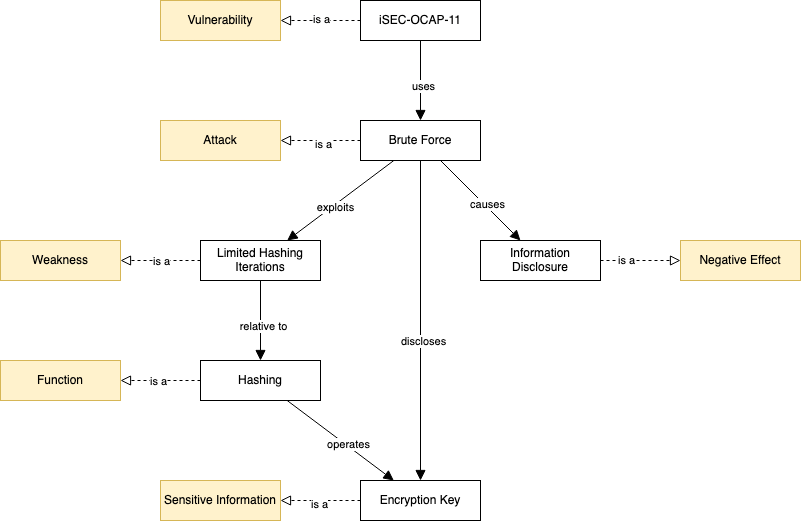

The diagram above was exported from draw.io. Its source (the exported page's mxGraphModel, read from the mxfile embedded in the PNG):
<mxGraphModel dx="1122" dy="634" grid="1" gridSize="10" guides="1" tooltips="1" connect="1" arrows="1" fold="1" page="1" pageScale="1" pageWidth="850" pageHeight="1100" math="0" shadow="0">
  <root>
    <mxCell id="0" />
    <mxCell id="1" parent="0" />
    <mxCell id="G-Mf_3j2edu09l_-M8DM-1" value="Sensitive Information" style="rounded=0;whiteSpace=wrap;html=1;fillColor=#fff2cc;strokeColor=#d6b656;" vertex="1" parent="1">
      <mxGeometry x="400" y="640" width="120" height="40" as="geometry" />
    </mxCell>
    <mxCell id="G-Mf_3j2edu09l_-M8DM-2" value="Encryption Key" style="rounded=0;whiteSpace=wrap;html=1;" vertex="1" parent="1">
      <mxGeometry x="600" y="640" width="120" height="40" as="geometry" />
    </mxCell>
    <mxCell id="G-Mf_3j2edu09l_-M8DM-3" value="Function" style="rounded=0;whiteSpace=wrap;html=1;fillColor=#fff2cc;strokeColor=#d6b656;" vertex="1" parent="1">
      <mxGeometry x="240" y="520" width="120" height="40" as="geometry" />
    </mxCell>
    <mxCell id="G-Mf_3j2edu09l_-M8DM-4" value="Hashing" style="rounded=0;whiteSpace=wrap;html=1;" vertex="1" parent="1">
      <mxGeometry x="440" y="520" width="120" height="40" as="geometry" />
    </mxCell>
    <mxCell id="G-Mf_3j2edu09l_-M8DM-5" value="Weakness" style="rounded=0;whiteSpace=wrap;html=1;fillColor=#fff2cc;strokeColor=#d6b656;" vertex="1" parent="1">
      <mxGeometry x="240" y="400" width="120" height="40" as="geometry" />
    </mxCell>
    <mxCell id="G-Mf_3j2edu09l_-M8DM-6" value="Limited Hashing Iterations" style="rounded=0;whiteSpace=wrap;html=1;" vertex="1" parent="1">
      <mxGeometry x="440" y="400" width="120" height="40" as="geometry" />
    </mxCell>
    <mxCell id="G-Mf_3j2edu09l_-M8DM-7" value="Attack" style="rounded=0;whiteSpace=wrap;html=1;fillColor=#fff2cc;strokeColor=#d6b656;" vertex="1" parent="1">
      <mxGeometry x="400" y="280" width="120" height="40" as="geometry" />
    </mxCell>
    <mxCell id="G-Mf_3j2edu09l_-M8DM-8" value="Brute Force" style="rounded=0;whiteSpace=wrap;html=1;" vertex="1" parent="1">
      <mxGeometry x="600" y="280" width="120" height="40" as="geometry" />
    </mxCell>
    <mxCell id="G-Mf_3j2edu09l_-M8DM-9" value="Vulnerability" style="rounded=0;whiteSpace=wrap;html=1;fillColor=#fff2cc;strokeColor=#d6b656;" vertex="1" parent="1">
      <mxGeometry x="400" y="160" width="120" height="40" as="geometry" />
    </mxCell>
    <mxCell id="G-Mf_3j2edu09l_-M8DM-10" value="iSEC-OCAP-11" style="rounded=0;whiteSpace=wrap;html=1;" vertex="1" parent="1">
      <mxGeometry x="600" y="160" width="120" height="40" as="geometry" />
    </mxCell>
    <mxCell id="G-Mf_3j2edu09l_-M8DM-11" value="Negative Effect" style="rounded=0;whiteSpace=wrap;html=1;fillColor=#fff2cc;strokeColor=#d6b656;" vertex="1" parent="1">
      <mxGeometry x="920" y="400" width="120" height="40" as="geometry" />
    </mxCell>
    <mxCell id="G-Mf_3j2edu09l_-M8DM-12" value="Information Disclosure" style="rounded=0;whiteSpace=wrap;html=1;" vertex="1" parent="1">
      <mxGeometry x="720" y="400" width="120" height="40" as="geometry" />
    </mxCell>
    <mxCell id="G-Mf_3j2edu09l_-M8DM-14" value="" style="endArrow=block;startArrow=none;endFill=0;startFill=0;endSize=8;html=1;verticalAlign=bottom;dashed=1;labelBackgroundColor=none;rounded=0;" edge="1" parent="1" source="G-Mf_3j2edu09l_-M8DM-2" target="G-Mf_3j2edu09l_-M8DM-1">
      <mxGeometry width="160" relative="1" as="geometry">
        <mxPoint x="150" y="140" as="sourcePoint" />
        <mxPoint x="310" y="140" as="targetPoint" />
      </mxGeometry>
    </mxCell>
    <mxCell id="G-Mf_3j2edu09l_-M8DM-41" value="is a" style="edgeLabel;html=1;align=center;verticalAlign=middle;resizable=0;points=[];" vertex="1" connectable="0" parent="G-Mf_3j2edu09l_-M8DM-14">
      <mxGeometry x="0.05" y="3" relative="1" as="geometry">
        <mxPoint as="offset" />
      </mxGeometry>
    </mxCell>
    <mxCell id="G-Mf_3j2edu09l_-M8DM-15" value="" style="endArrow=block;startArrow=none;endFill=0;startFill=0;endSize=8;html=1;verticalAlign=bottom;dashed=1;labelBackgroundColor=none;rounded=0;" edge="1" parent="1" source="G-Mf_3j2edu09l_-M8DM-4" target="G-Mf_3j2edu09l_-M8DM-3">
      <mxGeometry width="160" relative="1" as="geometry">
        <mxPoint x="360" y="180" as="sourcePoint" />
        <mxPoint x="360" y="120" as="targetPoint" />
      </mxGeometry>
    </mxCell>
    <mxCell id="G-Mf_3j2edu09l_-M8DM-42" value="is a" style="edgeLabel;html=1;align=center;verticalAlign=middle;resizable=0;points=[];" vertex="1" connectable="0" parent="G-Mf_3j2edu09l_-M8DM-15">
      <mxGeometry x="0.075" relative="1" as="geometry">
        <mxPoint as="offset" />
      </mxGeometry>
    </mxCell>
    <mxCell id="G-Mf_3j2edu09l_-M8DM-16" value="" style="endArrow=block;startArrow=none;endFill=0;startFill=0;endSize=8;html=1;verticalAlign=bottom;dashed=1;labelBackgroundColor=none;rounded=0;" edge="1" parent="1" source="G-Mf_3j2edu09l_-M8DM-8" target="G-Mf_3j2edu09l_-M8DM-7">
      <mxGeometry width="160" relative="1" as="geometry">
        <mxPoint x="110" y="420" as="sourcePoint" />
        <mxPoint x="110" y="360" as="targetPoint" />
      </mxGeometry>
    </mxCell>
    <mxCell id="G-Mf_3j2edu09l_-M8DM-44" value="is a" style="edgeLabel;html=1;align=center;verticalAlign=middle;resizable=0;points=[];" vertex="1" connectable="0" parent="G-Mf_3j2edu09l_-M8DM-16">
      <mxGeometry x="-0.05" y="3" relative="1" as="geometry">
        <mxPoint as="offset" />
      </mxGeometry>
    </mxCell>
    <mxCell id="G-Mf_3j2edu09l_-M8DM-17" value="" style="endArrow=block;startArrow=none;endFill=0;startFill=0;endSize=8;html=1;verticalAlign=bottom;dashed=1;labelBackgroundColor=none;rounded=0;" edge="1" parent="1" source="G-Mf_3j2edu09l_-M8DM-10" target="G-Mf_3j2edu09l_-M8DM-9">
      <mxGeometry width="160" relative="1" as="geometry">
        <mxPoint x="530" y="430" as="sourcePoint" />
        <mxPoint x="550" y="370" as="targetPoint" />
      </mxGeometry>
    </mxCell>
    <mxCell id="G-Mf_3j2edu09l_-M8DM-45" value="is a" style="edgeLabel;html=1;align=center;verticalAlign=middle;resizable=0;points=[];" vertex="1" connectable="0" parent="G-Mf_3j2edu09l_-M8DM-17">
      <mxGeometry y="-2" relative="1" as="geometry">
        <mxPoint as="offset" />
      </mxGeometry>
    </mxCell>
    <mxCell id="G-Mf_3j2edu09l_-M8DM-18" value="" style="endArrow=block;startArrow=none;endFill=0;startFill=0;endSize=8;html=1;verticalAlign=bottom;dashed=1;labelBackgroundColor=none;rounded=0;" edge="1" parent="1" source="G-Mf_3j2edu09l_-M8DM-12" target="G-Mf_3j2edu09l_-M8DM-11">
      <mxGeometry width="160" relative="1" as="geometry">
        <mxPoint x="630" y="540" as="sourcePoint" />
        <mxPoint x="670" y="480" as="targetPoint" />
      </mxGeometry>
    </mxCell>
    <mxCell id="G-Mf_3j2edu09l_-M8DM-46" value="is a" style="edgeLabel;html=1;align=center;verticalAlign=middle;resizable=0;points=[];" vertex="1" connectable="0" parent="G-Mf_3j2edu09l_-M8DM-18">
      <mxGeometry x="-0.375" y="1" relative="1" as="geometry">
        <mxPoint as="offset" />
      </mxGeometry>
    </mxCell>
    <mxCell id="G-Mf_3j2edu09l_-M8DM-19" value="" style="endArrow=block;startArrow=none;endFill=0;startFill=0;endSize=8;html=1;verticalAlign=bottom;dashed=1;labelBackgroundColor=none;rounded=0;" edge="1" parent="1" source="G-Mf_3j2edu09l_-M8DM-6" target="G-Mf_3j2edu09l_-M8DM-5">
      <mxGeometry width="160" relative="1" as="geometry">
        <mxPoint x="430.5" y="550" as="sourcePoint" />
        <mxPoint x="424.5" y="510" as="targetPoint" />
      </mxGeometry>
    </mxCell>
    <mxCell id="G-Mf_3j2edu09l_-M8DM-43" value="is a" style="edgeLabel;html=1;align=center;verticalAlign=middle;resizable=0;points=[];" vertex="1" connectable="0" parent="G-Mf_3j2edu09l_-M8DM-19">
      <mxGeometry relative="1" as="geometry">
        <mxPoint as="offset" />
      </mxGeometry>
    </mxCell>
    <mxCell id="G-Mf_3j2edu09l_-M8DM-29" value="" style="endArrow=block;startArrow=none;endFill=1;startFill=0;endSize=8;html=1;verticalAlign=bottom;labelBackgroundColor=none;rounded=0;" edge="1" parent="1" source="G-Mf_3j2edu09l_-M8DM-10" target="G-Mf_3j2edu09l_-M8DM-8">
      <mxGeometry width="160" relative="1" as="geometry">
        <mxPoint x="700" y="200" as="sourcePoint" />
        <mxPoint x="860" y="200" as="targetPoint" />
      </mxGeometry>
    </mxCell>
    <mxCell id="G-Mf_3j2edu09l_-M8DM-30" value="uses" style="edgeLabel;html=1;align=center;verticalAlign=middle;resizable=0;points=[];" vertex="1" connectable="0" parent="G-Mf_3j2edu09l_-M8DM-29">
      <mxGeometry x="0.1267" y="2" relative="1" as="geometry">
        <mxPoint as="offset" />
      </mxGeometry>
    </mxCell>
    <mxCell id="G-Mf_3j2edu09l_-M8DM-31" value="" style="endArrow=block;startArrow=none;endFill=1;startFill=0;endSize=8;html=1;verticalAlign=bottom;labelBackgroundColor=none;rounded=0;" edge="1" parent="1" source="G-Mf_3j2edu09l_-M8DM-8" target="G-Mf_3j2edu09l_-M8DM-6">
      <mxGeometry width="160" relative="1" as="geometry">
        <mxPoint x="830" y="490" as="sourcePoint" />
        <mxPoint x="590" y="370" as="targetPoint" />
      </mxGeometry>
    </mxCell>
    <mxCell id="G-Mf_3j2edu09l_-M8DM-32" value="exploits" style="edgeLabel;html=1;align=center;verticalAlign=middle;resizable=0;points=[];" vertex="1" connectable="0" parent="G-Mf_3j2edu09l_-M8DM-31">
      <mxGeometry x="0.1267" y="2" relative="1" as="geometry">
        <mxPoint as="offset" />
      </mxGeometry>
    </mxCell>
    <mxCell id="G-Mf_3j2edu09l_-M8DM-33" value="" style="endArrow=block;startArrow=none;endFill=1;startFill=0;endSize=8;html=1;verticalAlign=bottom;labelBackgroundColor=none;rounded=0;" edge="1" parent="1" source="G-Mf_3j2edu09l_-M8DM-6" target="G-Mf_3j2edu09l_-M8DM-4">
      <mxGeometry width="160" relative="1" as="geometry">
        <mxPoint x="524.1935483870968" y="370" as="sourcePoint" />
        <mxPoint x="90" y="470" as="targetPoint" />
      </mxGeometry>
    </mxCell>
    <mxCell id="G-Mf_3j2edu09l_-M8DM-34" value="relative to" style="edgeLabel;html=1;align=center;verticalAlign=middle;resizable=0;points=[];" vertex="1" connectable="0" parent="G-Mf_3j2edu09l_-M8DM-33">
      <mxGeometry x="0.1267" y="2" relative="1" as="geometry">
        <mxPoint as="offset" />
      </mxGeometry>
    </mxCell>
    <mxCell id="G-Mf_3j2edu09l_-M8DM-35" value="" style="endArrow=block;startArrow=none;endFill=1;startFill=0;endSize=8;html=1;verticalAlign=bottom;labelBackgroundColor=none;rounded=0;" edge="1" parent="1" source="G-Mf_3j2edu09l_-M8DM-4" target="G-Mf_3j2edu09l_-M8DM-2">
      <mxGeometry width="160" relative="1" as="geometry">
        <mxPoint x="330.6451612903227" y="490" as="sourcePoint" />
        <mxPoint x="175.80645161290317" y="370" as="targetPoint" />
      </mxGeometry>
    </mxCell>
    <mxCell id="G-Mf_3j2edu09l_-M8DM-36" value="operates" style="edgeLabel;html=1;align=center;verticalAlign=middle;resizable=0;points=[];" vertex="1" connectable="0" parent="G-Mf_3j2edu09l_-M8DM-35">
      <mxGeometry x="0.1267" y="2" relative="1" as="geometry">
        <mxPoint as="offset" />
      </mxGeometry>
    </mxCell>
    <mxCell id="G-Mf_3j2edu09l_-M8DM-37" value="" style="endArrow=block;startArrow=none;endFill=1;startFill=0;endSize=8;html=1;verticalAlign=bottom;labelBackgroundColor=none;rounded=0;" edge="1" parent="1" source="G-Mf_3j2edu09l_-M8DM-8" target="G-Mf_3j2edu09l_-M8DM-2">
      <mxGeometry width="160" relative="1" as="geometry">
        <mxPoint x="175" y="330" as="sourcePoint" />
        <mxPoint x="325" y="210" as="targetPoint" />
      </mxGeometry>
    </mxCell>
    <mxCell id="G-Mf_3j2edu09l_-M8DM-38" value="discloses" style="edgeLabel;html=1;align=center;verticalAlign=middle;resizable=0;points=[];" vertex="1" connectable="0" parent="G-Mf_3j2edu09l_-M8DM-37">
      <mxGeometry x="0.1267" y="2" relative="1" as="geometry">
        <mxPoint as="offset" />
      </mxGeometry>
    </mxCell>
    <mxCell id="G-Mf_3j2edu09l_-M8DM-39" value="" style="endArrow=block;startArrow=none;endFill=1;startFill=0;endSize=8;html=1;verticalAlign=bottom;labelBackgroundColor=none;rounded=0;" edge="1" parent="1" source="G-Mf_3j2edu09l_-M8DM-8" target="G-Mf_3j2edu09l_-M8DM-12">
      <mxGeometry width="160" relative="1" as="geometry">
        <mxPoint x="830" y="490" as="sourcePoint" />
        <mxPoint x="590" y="370" as="targetPoint" />
      </mxGeometry>
    </mxCell>
    <mxCell id="G-Mf_3j2edu09l_-M8DM-40" value="causes" style="edgeLabel;html=1;align=center;verticalAlign=middle;resizable=0;points=[];" vertex="1" connectable="0" parent="G-Mf_3j2edu09l_-M8DM-39">
      <mxGeometry x="0.1267" y="2" relative="1" as="geometry">
        <mxPoint as="offset" />
      </mxGeometry>
    </mxCell>
  </root>
</mxGraphModel>